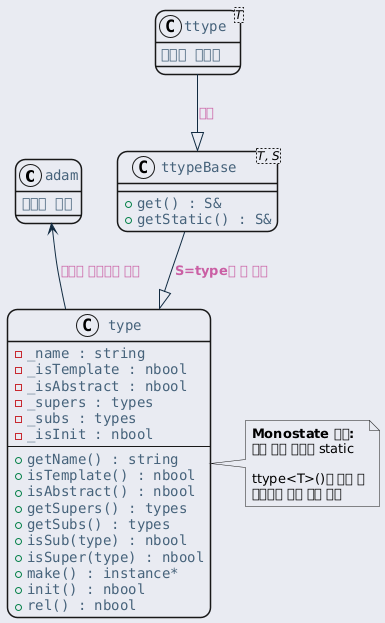

The diagram above was rendered by PlantUML. Its source (embedded in the PNG):
@startuml inline_umlgraph_7.png
<style>
  root {
    BackGroundColor: #E9EBF2;
  }
  class, node, object, participant, actor, boundary, control, entity, database, collections, queue {
    LineThickness: 1.5;
    HorizontalAlignment center;
    FontColor: #47637b;
    FontSize: 14;
    FontName: "Courier";
    RoundCorner: 20;
  }
  arrow {
    LineColor: #112a40;
    FontColor: #ca5fa4;
    FontStyle: "bold"
  }
  visibilityIcon {
    protected {
      LineColor DarkGoldenRod
      BackgroundColor DarkGoldenRod
    }
}
</style>
class "adam" as adam {
    최상위 타입
}

class "type" as type {
    - _name : string
    - _isTemplate : nbool
    - _isAbstract : nbool
    - _supers : types
    - _subs : types
    - _isInit : nbool
    ---
    + getName() : string
    + isTemplate() : nbool
    + isAbstract() : nbool
    + getSupers() : types
    + getSubs() : types
    + isSub(type) : nbool
    + isSuper(type) : nbool
    + make() : instance*
    + init() : nbool
    + rel() : nbool
}

class "ttypeBase<T, S>" as ttypeBase {
    + get() : S&
    + getStatic() : S&
}

class "ttype<T>" as ttype {
    사용자 진입점
}

note right of type
  <b>Monostate 패턴:</b>
  모든 멤버 변수가 static

  ttype<T>()를 여러 번
  생성해도 내부 상태 공유
end note

ttype --|> ttypeBase : 상속
ttypeBase --|> type : S=type일 때 상속
adam <-- type : 최상위 타입으로 사용
@enduml